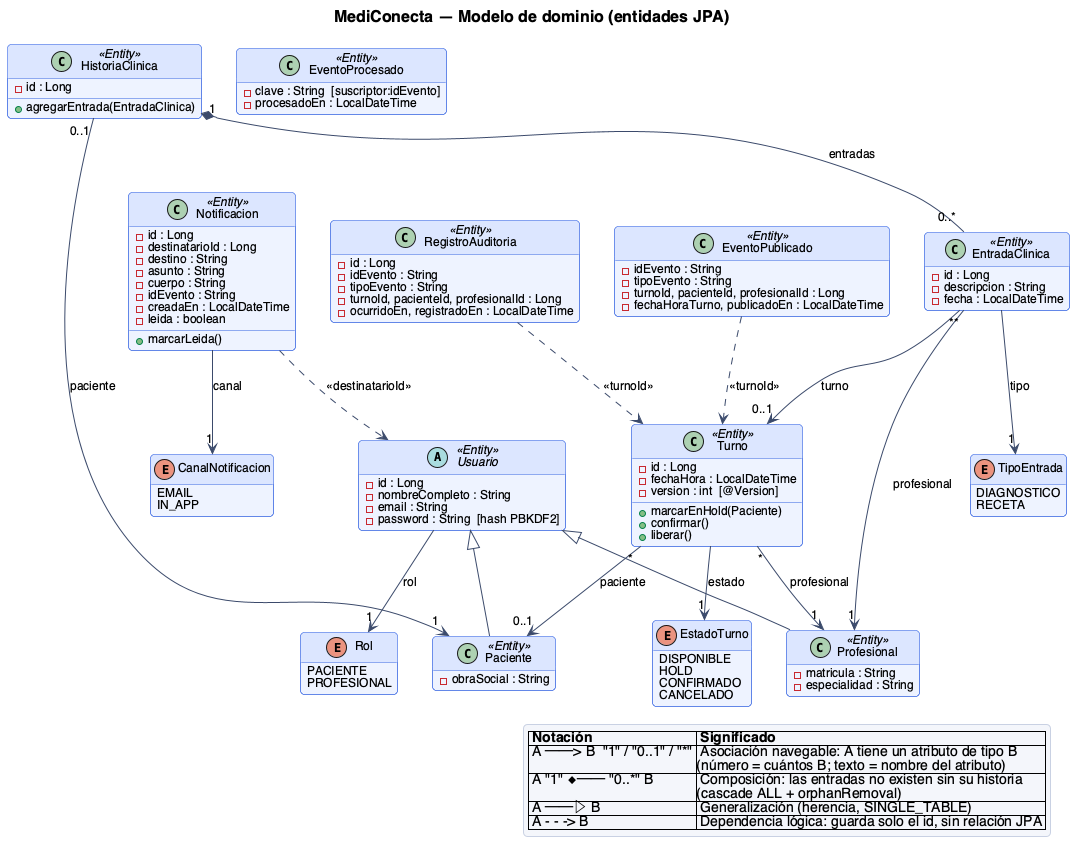

The diagram above was rendered by PlantUML. Its source (embedded in the PNG):
@startuml 08-clases-modelo
!include _estilo.iuml
title MediConecta — Modelo de dominio (entidades JPA)
hide empty methods

abstract class Usuario <<Entity>> {
  - id : Long
  - nombreCompleto : String
  - email : String
  - password : String  [hash PBKDF2]
}
class Paciente <<Entity>> {
  - obraSocial : String
}
class Profesional <<Entity>> {
  - matricula : String
  - especialidad : String
}
class Turno <<Entity>> {
  - id : Long
  - fechaHora : LocalDateTime
  - version : int  [@Version]
  + marcarEnHold(Paciente)
  + confirmar()
  + liberar()
}
class HistoriaClinica <<Entity>> {
  - id : Long
  + agregarEntrada(EntradaClinica)
}
class EntradaClinica <<Entity>> {
  - id : Long
  - descripcion : String
  - fecha : LocalDateTime
}
class Notificacion <<Entity>> {
  - id : Long
  - destinatarioId : Long
  - destino : String
  - asunto : String
  - cuerpo : String
  - idEvento : String
  - creadaEn : LocalDateTime
  - leida : boolean
  + marcarLeida()
}
class RegistroAuditoria <<Entity>> {
  - id : Long
  - idEvento : String
  - tipoEvento : String
  - turnoId, pacienteId, profesionalId : Long
  - ocurridoEn, registradoEn : LocalDateTime
}
class EventoPublicado <<Entity>> {
  - idEvento : String
  - tipoEvento : String
  - turnoId, pacienteId, profesionalId : Long
  - fechaHoraTurno, publicadoEn : LocalDateTime
}
class EventoProcesado <<Entity>> {
  - clave : String  [suscriptor:idEvento]
  - procesadoEn : LocalDateTime
}
enum Rol {
  PACIENTE
  PROFESIONAL
}
enum EstadoTurno {
  DISPONIBLE
  HOLD
  CONFIRMADO
  CANCELADO
}
enum TipoEntrada {
  DIAGNOSTICO
  RECETA
}
enum CanalNotificacion {
  EMAIL
  IN_APP
}

Usuario <|-- Paciente
Usuario <|-- Profesional
Usuario --> "1" Rol : rol
Turno "*" --> "1" Profesional : profesional
Turno "*" --> "0..1" Paciente : paciente
Turno --> "1" EstadoTurno : estado
HistoriaClinica "0..1" --> "1" Paciente : paciente
HistoriaClinica "1" *-- "0..*" EntradaClinica : entradas
EntradaClinica "*" --> "1" Profesional : profesional
EntradaClinica "*" --> "0..1" Turno : turno
EntradaClinica --> "1" TipoEntrada : tipo
Notificacion --> "1" CanalNotificacion : canal
Notificacion ..> Usuario : <<destinatarioId>>
RegistroAuditoria ..> Turno : <<turnoId>>
EventoPublicado ..> Turno : <<turnoId>>

legend right
  |= Notación |= Significado |
  | A ──> B  "1" / "0..1" / "~*" | Asociación navegable: A tiene un atributo de tipo B\n(número = cuántos B; texto = nombre del atributo) |
  | A "1" ◆── "0..*" B | Composición: las entradas no existen sin su historia\n(cascade ALL + orphanRemoval) |
  | A ──▷ B | Generalización (herencia, SINGLE_TABLE) |
  | A - - -> B | Dependencia lógica: guarda solo el id, sin relación JPA |
endlegend
@enduml